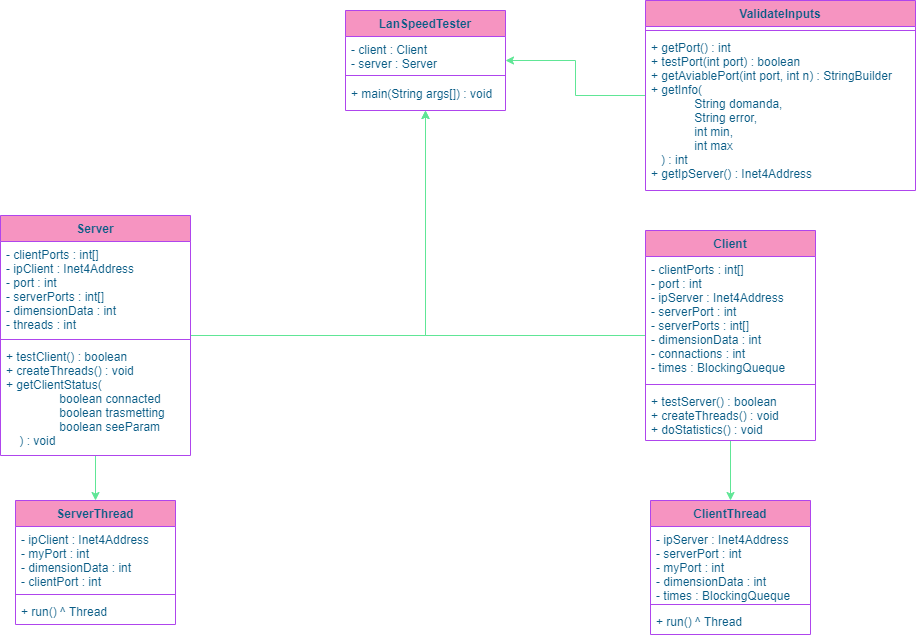

The diagram above was exported from draw.io. Its source (the exported page's mxGraphModel, read from the mxfile embedded in the PNG):
<mxGraphModel dx="1369" dy="762" grid="0" gridSize="10" guides="1" tooltips="1" connect="1" arrows="1" fold="1" page="1" pageScale="1" pageWidth="1169" pageHeight="827" background="#ffffff" math="0" shadow="0">
  <root>
    <mxCell id="0" />
    <mxCell id="1" parent="0" />
    <mxCell id="NMIyuAIctvQJs5LcxQHu-56" style="edgeStyle=orthogonalEdgeStyle;rounded=0;orthogonalLoop=1;jettySize=auto;html=1;strokeColor=#60E696;fontColor=#095C86;" parent="1" source="NMIyuAIctvQJs5LcxQHu-7" target="NMIyuAIctvQJs5LcxQHu-36" edge="1">
      <mxGeometry relative="1" as="geometry" />
    </mxCell>
    <mxCell id="NMIyuAIctvQJs5LcxQHu-57" style="edgeStyle=orthogonalEdgeStyle;rounded=0;orthogonalLoop=1;jettySize=auto;html=1;entryX=0.5;entryY=0;entryDx=0;entryDy=0;strokeColor=#60E696;fontColor=#095C86;" parent="1" source="NMIyuAIctvQJs5LcxQHu-32" target="NMIyuAIctvQJs5LcxQHu-40" edge="1">
      <mxGeometry relative="1" as="geometry" />
    </mxCell>
    <mxCell id="NMIyuAIctvQJs5LcxQHu-63" style="edgeStyle=orthogonalEdgeStyle;rounded=0;orthogonalLoop=1;jettySize=auto;html=1;strokeColor=#60E696;fontColor=#095C86;" parent="1" source="NMIyuAIctvQJs5LcxQHu-7" target="NMIyuAIctvQJs5LcxQHu-59" edge="1">
      <mxGeometry relative="1" as="geometry" />
    </mxCell>
    <mxCell id="NMIyuAIctvQJs5LcxQHu-64" style="edgeStyle=orthogonalEdgeStyle;rounded=0;orthogonalLoop=1;jettySize=auto;html=1;strokeColor=#60E696;fontColor=#095C86;" parent="1" source="NMIyuAIctvQJs5LcxQHu-32" target="NMIyuAIctvQJs5LcxQHu-59" edge="1">
      <mxGeometry relative="1" as="geometry" />
    </mxCell>
    <mxCell id="NMIyuAIctvQJs5LcxQHu-32" value="Client" style="swimlane;fontStyle=1;align=center;verticalAlign=top;childLayout=stackLayout;horizontal=1;startSize=26;horizontalStack=0;resizeParent=1;resizeParentMax=0;resizeLast=0;collapsible=1;marginBottom=0;fillColor=#F694C1;strokeColor=#AF45ED;fontColor=#095C86;" parent="1" vertex="1">
      <mxGeometry x="780" y="280" width="170" height="210" as="geometry" />
    </mxCell>
    <mxCell id="NMIyuAIctvQJs5LcxQHu-33" value="- clientPorts : int[]&#10;- port : int&#10;- ipServer : Inet4Address&#10;- serverPort : int&#10;- serverPorts : int[]&#10;- dimensionData : int&#10;- connactions : int&#10;- times : BlockingQueque" style="text;strokeColor=none;fillColor=none;align=left;verticalAlign=top;spacingLeft=4;spacingRight=4;overflow=hidden;rotatable=0;points=[[0,0.5],[1,0.5]];portConstraint=eastwest;fontColor=#095C86;" parent="NMIyuAIctvQJs5LcxQHu-32" vertex="1">
      <mxGeometry y="26" width="170" height="124" as="geometry" />
    </mxCell>
    <mxCell id="NMIyuAIctvQJs5LcxQHu-34" value="" style="line;strokeWidth=1;fillColor=none;align=left;verticalAlign=middle;spacingTop=-1;spacingLeft=3;spacingRight=3;rotatable=0;labelPosition=right;points=[];portConstraint=eastwest;strokeColor=#AF45ED;fontColor=#095C86;" parent="NMIyuAIctvQJs5LcxQHu-32" vertex="1">
      <mxGeometry y="150" width="170" height="8" as="geometry" />
    </mxCell>
    <mxCell id="NMIyuAIctvQJs5LcxQHu-35" value="+ testServer() : boolean&#10;+ createThreads() : void&#10;+ doStatistics() : void" style="text;strokeColor=none;fillColor=none;align=left;verticalAlign=top;spacingLeft=4;spacingRight=4;overflow=hidden;rotatable=0;points=[[0,0.5],[1,0.5]];portConstraint=eastwest;fontColor=#095C86;" parent="NMIyuAIctvQJs5LcxQHu-32" vertex="1">
      <mxGeometry y="158" width="170" height="52" as="geometry" />
    </mxCell>
    <mxCell id="NMIyuAIctvQJs5LcxQHu-40" value="ClientThread" style="swimlane;fontStyle=1;align=center;verticalAlign=top;childLayout=stackLayout;horizontal=1;startSize=26;horizontalStack=0;resizeParent=1;resizeParentMax=0;resizeLast=0;collapsible=1;marginBottom=0;fillColor=#F694C1;strokeColor=#AF45ED;fontColor=#095C86;" parent="1" vertex="1">
      <mxGeometry x="785" y="550" width="160" height="134" as="geometry" />
    </mxCell>
    <mxCell id="NMIyuAIctvQJs5LcxQHu-41" value="- ipServer : Inet4Address&#10;- serverPort : int&#10;- myPort : int&#10;- dimensionData : int&#10;- times : BlockingQueque" style="text;strokeColor=none;fillColor=none;align=left;verticalAlign=top;spacingLeft=4;spacingRight=4;overflow=hidden;rotatable=0;points=[[0,0.5],[1,0.5]];portConstraint=eastwest;fontColor=#095C86;" parent="NMIyuAIctvQJs5LcxQHu-40" vertex="1">
      <mxGeometry y="26" width="160" height="74" as="geometry" />
    </mxCell>
    <mxCell id="NMIyuAIctvQJs5LcxQHu-42" value="" style="line;strokeWidth=1;fillColor=none;align=left;verticalAlign=middle;spacingTop=-1;spacingLeft=3;spacingRight=3;rotatable=0;labelPosition=right;points=[];portConstraint=eastwest;strokeColor=#AF45ED;fontColor=#095C86;" parent="NMIyuAIctvQJs5LcxQHu-40" vertex="1">
      <mxGeometry y="100" width="160" height="8" as="geometry" />
    </mxCell>
    <mxCell id="NMIyuAIctvQJs5LcxQHu-43" value="+ run() ^ Thread" style="text;strokeColor=none;fillColor=none;align=left;verticalAlign=top;spacingLeft=4;spacingRight=4;overflow=hidden;rotatable=0;points=[[0,0.5],[1,0.5]];portConstraint=eastwest;fontColor=#095C86;" parent="NMIyuAIctvQJs5LcxQHu-40" vertex="1">
      <mxGeometry y="108" width="160" height="26" as="geometry" />
    </mxCell>
    <mxCell id="NMIyuAIctvQJs5LcxQHu-36" value="ServerThread" style="swimlane;fontStyle=1;align=center;verticalAlign=top;childLayout=stackLayout;horizontal=1;startSize=26;horizontalStack=0;resizeParent=1;resizeParentMax=0;resizeLast=0;collapsible=1;marginBottom=0;fillColor=#F694C1;strokeColor=#AF45ED;fontColor=#095C86;" parent="1" vertex="1">
      <mxGeometry x="150" y="550" width="160" height="124" as="geometry" />
    </mxCell>
    <mxCell id="NMIyuAIctvQJs5LcxQHu-37" value="- ipClient : Inet4Address&#10;- myPort : int&#10;- dimensionData : int&#10;- clientPort : int" style="text;strokeColor=none;fillColor=none;align=left;verticalAlign=top;spacingLeft=4;spacingRight=4;overflow=hidden;rotatable=0;points=[[0,0.5],[1,0.5]];portConstraint=eastwest;fontColor=#095C86;" parent="NMIyuAIctvQJs5LcxQHu-36" vertex="1">
      <mxGeometry y="26" width="160" height="64" as="geometry" />
    </mxCell>
    <mxCell id="NMIyuAIctvQJs5LcxQHu-38" value="" style="line;strokeWidth=1;fillColor=none;align=left;verticalAlign=middle;spacingTop=-1;spacingLeft=3;spacingRight=3;rotatable=0;labelPosition=right;points=[];portConstraint=eastwest;strokeColor=#AF45ED;fontColor=#095C86;" parent="NMIyuAIctvQJs5LcxQHu-36" vertex="1">
      <mxGeometry y="90" width="160" height="8" as="geometry" />
    </mxCell>
    <mxCell id="NMIyuAIctvQJs5LcxQHu-39" value="+ run() ^ Thread" style="text;strokeColor=none;fillColor=none;align=left;verticalAlign=top;spacingLeft=4;spacingRight=4;overflow=hidden;rotatable=0;points=[[0,0.5],[1,0.5]];portConstraint=eastwest;fontColor=#095C86;" parent="NMIyuAIctvQJs5LcxQHu-36" vertex="1">
      <mxGeometry y="98" width="160" height="26" as="geometry" />
    </mxCell>
    <mxCell id="NMIyuAIctvQJs5LcxQHu-65" style="edgeStyle=orthogonalEdgeStyle;rounded=0;orthogonalLoop=1;jettySize=auto;html=1;strokeColor=#60E696;fontColor=#095C86;" parent="1" source="NMIyuAIctvQJs5LcxQHu-48" target="NMIyuAIctvQJs5LcxQHu-59" edge="1">
      <mxGeometry relative="1" as="geometry" />
    </mxCell>
    <mxCell id="NMIyuAIctvQJs5LcxQHu-48" value="ValidateInputs" style="swimlane;fontStyle=1;align=center;verticalAlign=top;childLayout=stackLayout;horizontal=1;startSize=26;horizontalStack=0;resizeParent=1;resizeParentMax=0;resizeLast=0;collapsible=1;marginBottom=0;fillColor=#F694C1;strokeColor=#AF45ED;fontColor=#095C86;" parent="1" vertex="1">
      <mxGeometry x="780" y="50" width="270" height="190" as="geometry" />
    </mxCell>
    <mxCell id="NMIyuAIctvQJs5LcxQHu-50" value="" style="line;strokeWidth=1;fillColor=none;align=left;verticalAlign=middle;spacingTop=-1;spacingLeft=3;spacingRight=3;rotatable=0;labelPosition=right;points=[];portConstraint=eastwest;strokeColor=#AF45ED;fontColor=#095C86;" parent="NMIyuAIctvQJs5LcxQHu-48" vertex="1">
      <mxGeometry y="26" width="270" height="8" as="geometry" />
    </mxCell>
    <mxCell id="NMIyuAIctvQJs5LcxQHu-51" value="+ getPort() : int&#10;+ testPort(int port) : boolean&#10;+ getAviablePort(int port, int n) : StringBuilder&#10;+ getInfo(&#10;             String domanda, &#10;             String error, &#10;             int min,&#10;             int max&#10;   ) : int&#10;+ getIpServer() : Inet4Address" style="text;strokeColor=none;fillColor=none;align=left;verticalAlign=top;spacingLeft=4;spacingRight=4;overflow=hidden;rotatable=0;points=[[0,0.5],[1,0.5]];portConstraint=eastwest;fontColor=#095C86;" parent="NMIyuAIctvQJs5LcxQHu-48" vertex="1">
      <mxGeometry y="34" width="270" height="156" as="geometry" />
    </mxCell>
    <mxCell id="NMIyuAIctvQJs5LcxQHu-59" value="LanSpeedTester" style="swimlane;fontStyle=1;align=center;verticalAlign=top;childLayout=stackLayout;horizontal=1;startSize=26;horizontalStack=0;resizeParent=1;resizeParentMax=0;resizeLast=0;collapsible=1;marginBottom=0;fillColor=#F694C1;strokeColor=#AF45ED;fontColor=#095C86;" parent="1" vertex="1">
      <mxGeometry x="480" y="60" width="160" height="100" as="geometry" />
    </mxCell>
    <mxCell id="NMIyuAIctvQJs5LcxQHu-60" value="- client : Client&#10;- server : Server" style="text;strokeColor=none;fillColor=none;align=left;verticalAlign=top;spacingLeft=4;spacingRight=4;overflow=hidden;rotatable=0;points=[[0,0.5],[1,0.5]];portConstraint=eastwest;fontColor=#095C86;" parent="NMIyuAIctvQJs5LcxQHu-59" vertex="1">
      <mxGeometry y="26" width="160" height="34" as="geometry" />
    </mxCell>
    <mxCell id="NMIyuAIctvQJs5LcxQHu-61" value="" style="line;strokeWidth=1;fillColor=none;align=left;verticalAlign=middle;spacingTop=-1;spacingLeft=3;spacingRight=3;rotatable=0;labelPosition=right;points=[];portConstraint=eastwest;strokeColor=#AF45ED;fontColor=#095C86;" parent="NMIyuAIctvQJs5LcxQHu-59" vertex="1">
      <mxGeometry y="60" width="160" height="10" as="geometry" />
    </mxCell>
    <mxCell id="uaqxUPRclcOl56Frh3VQ-6" value="+ main(String args[]) : void" style="text;strokeColor=none;fillColor=none;align=left;verticalAlign=top;spacingLeft=4;spacingRight=4;overflow=hidden;rotatable=0;points=[[0,0.5],[1,0.5]];portConstraint=eastwest;fontColor=#095C86;" vertex="1" parent="NMIyuAIctvQJs5LcxQHu-59">
      <mxGeometry y="70" width="160" height="30" as="geometry" />
    </mxCell>
    <mxCell id="NMIyuAIctvQJs5LcxQHu-7" value="Server" style="swimlane;fontStyle=1;align=center;verticalAlign=top;childLayout=stackLayout;horizontal=1;startSize=26;horizontalStack=0;resizeParent=1;resizeParentMax=0;resizeLast=0;collapsible=1;marginBottom=0;fillColor=#F694C1;strokeColor=#AF45ED;fontColor=#095C86;" parent="1" vertex="1">
      <mxGeometry x="135" y="265" width="190" height="240" as="geometry">
        <mxRectangle x="100" y="160" width="70" height="26" as="alternateBounds" />
      </mxGeometry>
    </mxCell>
    <mxCell id="NMIyuAIctvQJs5LcxQHu-8" value="- clientPorts : int[]&#10;- ipClient : Inet4Address&#10;- port : int&#10;- serverPorts : int[]&#10;- dimensionData : int&#10;- threads : int" style="text;strokeColor=none;fillColor=none;align=left;verticalAlign=top;spacingLeft=4;spacingRight=4;overflow=hidden;rotatable=0;points=[[0,0.5],[1,0.5]];portConstraint=eastwest;fontColor=#095C86;" parent="NMIyuAIctvQJs5LcxQHu-7" vertex="1">
      <mxGeometry y="26" width="190" height="94" as="geometry" />
    </mxCell>
    <mxCell id="NMIyuAIctvQJs5LcxQHu-9" value="" style="line;strokeWidth=1;fillColor=none;align=left;verticalAlign=middle;spacingTop=-1;spacingLeft=3;spacingRight=3;rotatable=0;labelPosition=right;points=[];portConstraint=eastwest;strokeColor=#AF45ED;fontColor=#095C86;" parent="NMIyuAIctvQJs5LcxQHu-7" vertex="1">
      <mxGeometry y="120" width="190" height="8" as="geometry" />
    </mxCell>
    <mxCell id="NMIyuAIctvQJs5LcxQHu-10" value="+ testClient() : boolean&#10;+ createThreads() : void&#10;+ getClientStatus(&#10;                boolean connacted&#10;                boolean trasmetting&#10;                boolean seeParam        &#10;    ) : void" style="text;strokeColor=none;fillColor=none;align=left;verticalAlign=top;spacingLeft=4;spacingRight=4;overflow=hidden;rotatable=0;points=[[0,0.5],[1,0.5]];portConstraint=eastwest;fontColor=#095C86;" parent="NMIyuAIctvQJs5LcxQHu-7" vertex="1">
      <mxGeometry y="128" width="190" height="112" as="geometry" />
    </mxCell>
  </root>
</mxGraphModel>